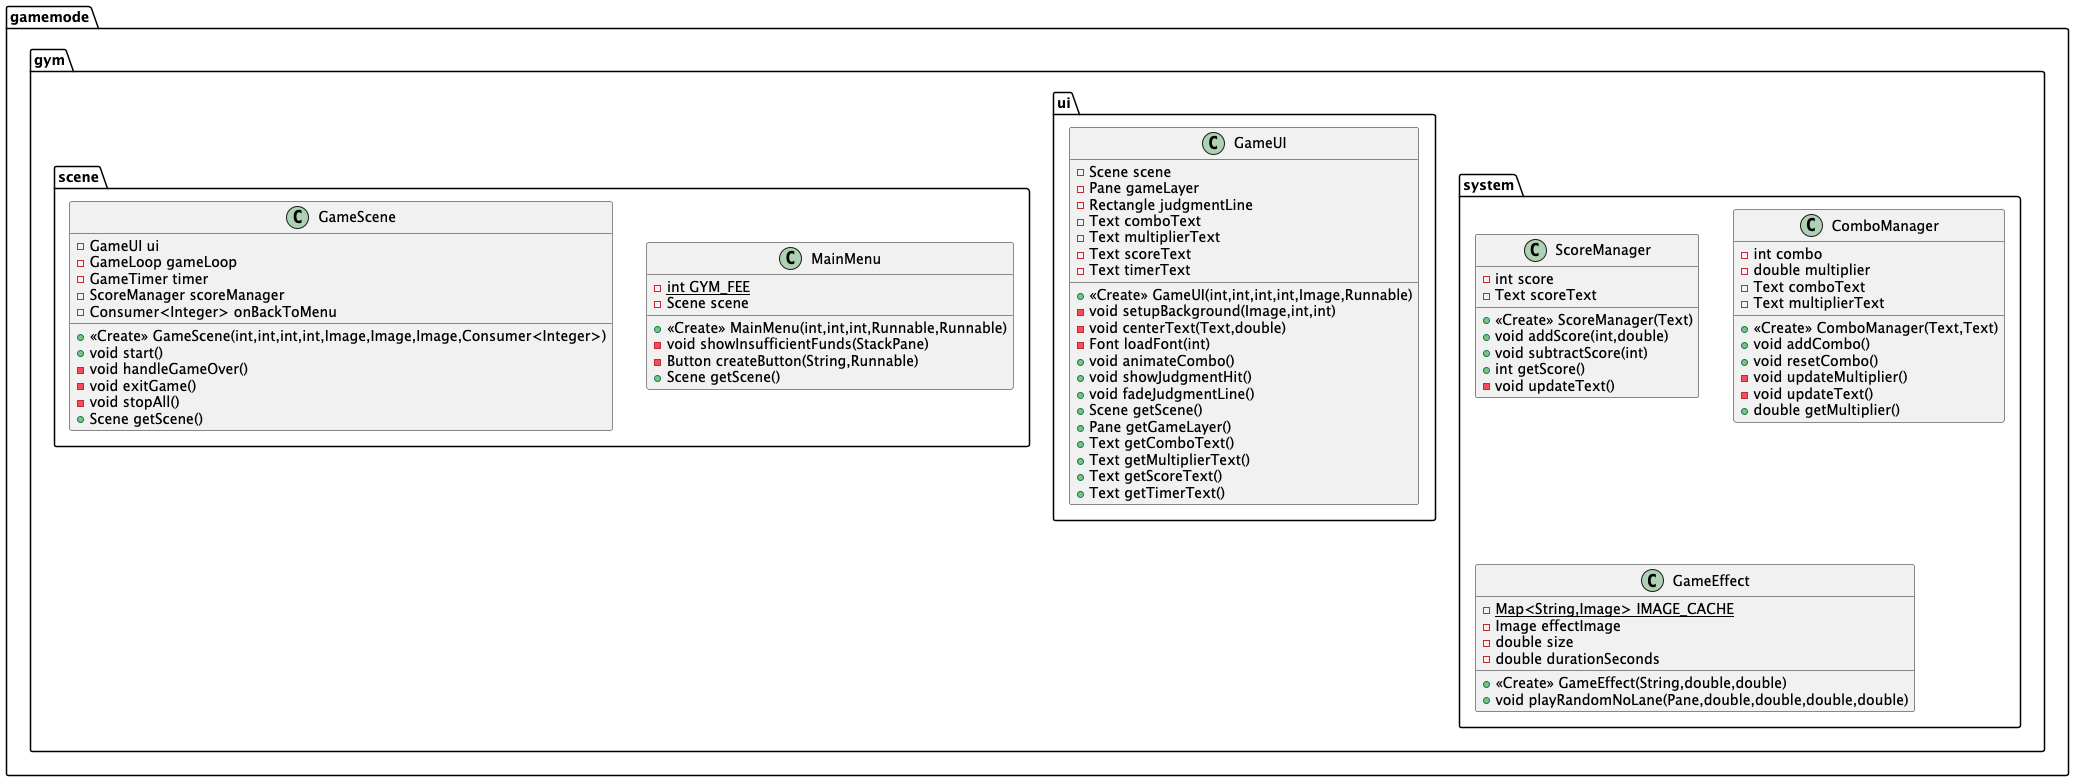

The diagram above was rendered by PlantUML. Its source (embedded in the PNG):
@startuml
class gamemode.gym.scene.GameScene {
- GameUI ui
- GameLoop gameLoop
- GameTimer timer
- ScoreManager scoreManager
- Consumer<Integer> onBackToMenu
+ <<Create>> GameScene(int,int,int,int,Image,Image,Image,Consumer<Integer>)
+ void start()
- void handleGameOver()
- void exitGame()
- void stopAll()
+ Scene getScene()
}


class gamemode.gym.ui.GameUI {
- Scene scene
- Pane gameLayer
- Rectangle judgmentLine
- Text comboText
- Text multiplierText
- Text scoreText
- Text timerText
+ <<Create>> GameUI(int,int,int,int,Image,Runnable)
- void setupBackground(Image,int,int)
- void centerText(Text,double)
- Font loadFont(int)
+ void animateCombo()
+ void showJudgmentHit()
+ void fadeJudgmentLine()
+ Scene getScene()
+ Pane getGameLayer()
+ Text getComboText()
+ Text getMultiplierText()
+ Text getScoreText()
+ Text getTimerText()
}


class gamemode.gym.system.ScoreManager {
- int score
- Text scoreText
+ <<Create>> ScoreManager(Text)
+ void addScore(int,double)
+ void subtractScore(int)
+ int getScore()
- void updateText()
}


class gamemode.gym.scene.MainMenu {
- {static} int GYM_FEE
- Scene scene
+ <<Create>> MainMenu(int,int,int,Runnable,Runnable)
- void showInsufficientFunds(StackPane)
- Button createButton(String,Runnable)
+ Scene getScene()
}


class gamemode.gym.system.ComboManager {
- int combo
- double multiplier
- Text comboText
- Text multiplierText
+ <<Create>> ComboManager(Text,Text)
+ void addCombo()
+ void resetCombo()
- void updateMultiplier()
- void updateText()
+ double getMultiplier()
}


class gamemode.gym.system.GameEffect {
- {static} Map<String,Image> IMAGE_CACHE
- Image effectImage
- double size
- double durationSeconds
+ <<Create>> GameEffect(String,double,double)
+ void playRandomNoLane(Pane,double,double,double,double)
}


@enduml